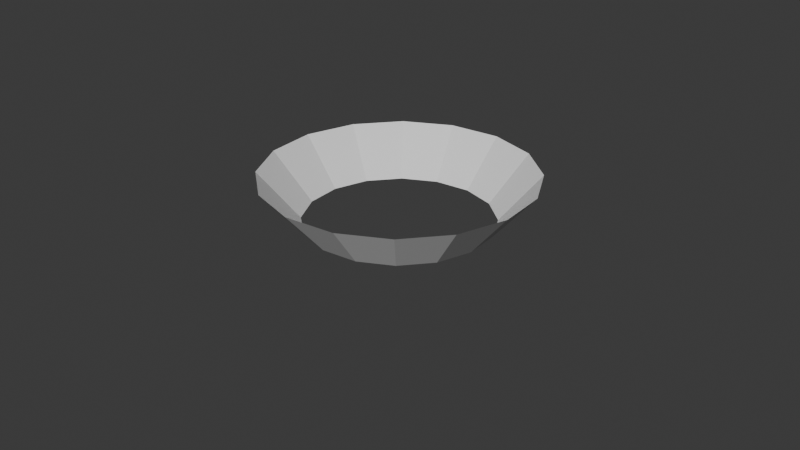 # Source: NormalAttackPan.blend  (saved by Blender 4.4.32; exported with 4.5.12 LTS)
import bpy
from mathutils import Matrix  # noqa: F401  (used for matrix-valued properties, if any)

bpy.ops.wm.read_factory_settings(use_empty=True)
scene = bpy.context.scene
scene.name = 'Scene'

# ---- collections
col_collection = bpy.data.collections.new('Collection'); scene.collection.children.link(col_collection)

# ---- world
world_world = bpy.data.worlds.new('World'); scene.world = world_world
world_world.use_nodes = True; world_world.node_tree.nodes.clear()
_N = world_world.node_tree.nodes; _L = world_world.node_tree.links
n0 = _N.new('ShaderNodeOutputWorld'); n0.name = 'World Output'; n0.location = (300, 300)
n1 = _N.new('ShaderNodeBackground'); n1.name = 'Background'; n1.location = (10, 300)
n1.inputs[0].default_value = (0.05088, 0.05088, 0.05088, 1.0)
_L.new(n1.outputs[0], n0.inputs[0])
n0.is_active_output = True
world_world.color = (0.05088, 0.05088, 0.05088)
world_world.sun_shadow_jitter_overblur = 0.0

# ---- cameras
cam_camera = bpy.data.cameras.new('Camera')
cam_camera.clip_end = 100.0
cam_camera.ortho_scale = 7.314

# ---- meshes
me_circle = bpy.data.meshes.new('Circle')
me_circle.from_pydata([(0.0, 1.0, 0.0), (-0.3827, 0.9239, 0.0), (-0.7071, 0.7071, 0.0), (-0.9239, 0.3827, 0.0), (-1.0, 0.0, 0.0), (-0.9239, -0.3827, 0.0), (-0.7071, -0.7071, 0.0), (-0.3827, -0.9239, 0.0), (0.0, -1.0, 0.0), (0.3827, -0.9239, 0.0), (0.7071, -0.7071, 0.0), (0.9239, -0.3827, 0.0), (1.0, 0.0, 0.0), (0.9239, 0.3827, 0.0), (0.7071, 0.7071, 0.0), (0.3827, 0.9239, 0.0), (-6.477e-09, 1.435, 0.5), (-0.549, 1.325, 0.5), (-1.014, 1.014, 0.5), (-1.325, 0.549, 0.5), (-1.435, 4.858e-09, 0.5), (-1.325, -0.549, 0.5), (-1.014, -1.014, 0.5), (-0.549, -1.325, 0.5), (-6.477e-09, -1.435, 0.5), (0.549, -1.325, 0.5), (1.014, -1.014, 0.5), (1.325, -0.549, 0.5), (1.435, 4.858e-09, 0.5), (1.325, 0.549, 0.5), (1.014, 1.014, 0.5), (0.549, 1.325, 0.5)], [], [(15, 14, 30, 31), (8, 7, 23, 24), (1, 0, 16, 17), (0, 15, 31, 16), (9, 8, 24, 25), (2, 1, 17, 18), (10, 9, 25, 26), (3, 2, 18, 19), (11, 10, 26, 27), (4, 3, 19, 20), (12, 11, 27, 28), (5, 4, 20, 21), (13, 12, 28, 29), (6, 5, 21, 22), (14, 13, 29, 30), (7, 6, 22, 23)])
_uv = me_circle.uv_layers.new(name='UVMap')
_uv.uv.foreach_set('vector', [0.01358, 0.7974, 0.07361, 0.7974, 0.07361, 0.8805, 0.01358, 0.8805, 0.4338, 0.7974, 0.4938, 0.7974, 0.4938, 0.8805, 0.4338, 0.8805, 0.854, 0.7974, 0.914, 0.7974, 0.914, 0.8805, 0.854, 0.8805, 0.914, 0.7974, 0.974, 0.7974, 0.974, 0.8805, 0.914, 0.8805, 0.3737, 0.7974, 0.4338, 0.7974, 0.4338, 0.8805, 0.3737, 0.8805, 0.7939, 0.7974, 0.854, 0.7974, 0.854, 0.8805, 0.7939, 0.8805, 0.3137, 0.7974, 0.3737, 0.7974, 0.3737, 0.8805, 0.3137, 0.8805, 0.7339, 0.7974, 0.7939, 0.7974, 0.7939, 0.8805, 0.7339, 0.8805, 0.2537, 0.7974, 0.3137, 0.7974, 0.3137, 0.8805, 0.2537, 0.8805, 0.6739, 0.7974, 0.7339, 0.7974, 0.7339, 0.8805, 0.6739, 0.8805, 0.1937, 0.7974, 0.2537, 0.7974, 0.2537, 0.8805, 0.1937, 0.8805, 0.6138, 0.7974, 0.6739, 0.7974, 0.6739, 0.8805, 0.6138, 0.8805, 0.1336, 0.7974, 0.1937, 0.7974, 0.1937, 0.8805, 0.1336, 0.8805, 0.5538, 0.7974, 0.6138, 0.7974, 0.6138, 0.8805, 0.5538, 0.8805, 0.07361, 0.7974, 0.1336, 0.7974, 0.1336, 0.8805, 0.07361, 0.8805, 0.4938, 0.7974, 0.5538, 0.7974, 0.5538, 0.8805, 0.4938, 0.8805])
me_circle.update()

# ---- objects
ob_camera = bpy.data.objects.new('Camera', cam_camera)
ob_hipdrop_pan = bpy.data.objects.new('Hipdrop_Pan', me_circle)

# ---- transforms, parenting, visibility, modifiers, constraints
ob_camera.location = (7.359, -6.926, 4.958)
ob_camera.rotation_euler = (1.109, 0.0, 0.8149)
ob_camera.lock_rotations_4d = False
ob_camera.empty_display_type = 'ARROWS'
ob_camera.color = (0.0, 0.0, 0.0, 0.0)
ob_camera.display_type = 'WIRE'
ob_camera.lineart.crease_threshold = 0.0
ob_hipdrop_pan.location = (0.0, 0.0, 0.0)

# ---- collection membership
col_collection.objects.link(ob_camera)
col_collection.objects.link(ob_hipdrop_pan)

# ---- scene / render settings (as saved in the file)
scene.camera = ob_camera
scene.frame_start = 1; scene.frame_end = 250; scene.frame_set(1)
scene.render.engine = 'BLENDER_EEVEE_NEXT'
bpy.context.view_layer.update()

# ---- added for rendering (the .blend has no usable light): sun
light_auto_sun = bpy.data.lights.new('AutoSun', 'SUN')
light_auto_sun.energy = 3.0
light_auto_sun.angle = 0.0523599
ob_auto_sun = bpy.data.objects.new('AutoSun', light_auto_sun)
scene.collection.objects.link(ob_auto_sun)
ob_auto_sun.rotation_euler = (0.872665, 0.174533, 0.523599)
bpy.context.view_layer.update()
